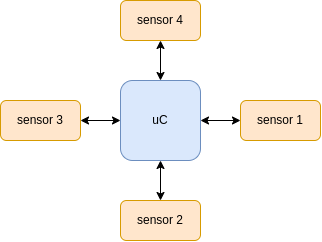

The diagram above was exported from draw.io. Its source (the exported page's mxGraphModel, read from the mxfile embedded in the PNG):
<mxGraphModel dx="706" dy="533" grid="1" gridSize="10" guides="1" tooltips="1" connect="1" arrows="1" fold="1" page="1" pageScale="1" pageWidth="850" pageHeight="1100" math="0" shadow="0">
  <root>
    <mxCell id="0" />
    <mxCell id="1" parent="0" />
    <mxCell id="4" style="edgeStyle=none;html=1;startArrow=classic;startFill=1;" parent="1" source="2" target="3" edge="1">
      <mxGeometry relative="1" as="geometry" />
    </mxCell>
    <mxCell id="2" value="uC" style="rounded=1;whiteSpace=wrap;html=1;fillColor=#dae8fc;strokeColor=#6c8ebf;" parent="1" vertex="1">
      <mxGeometry x="360" y="400" width="80" height="80" as="geometry" />
    </mxCell>
    <mxCell id="3" value="sensor 1" style="rounded=1;whiteSpace=wrap;html=1;fillColor=#ffe6cc;strokeColor=#d79b00;" parent="1" vertex="1">
      <mxGeometry x="480" y="420" width="80" height="40" as="geometry" />
    </mxCell>
    <mxCell id="5" value="sensor 2" style="rounded=1;whiteSpace=wrap;html=1;fillColor=#ffe6cc;strokeColor=#d79b00;" vertex="1" parent="1">
      <mxGeometry x="360" y="520" width="80" height="40" as="geometry" />
    </mxCell>
    <mxCell id="6" value="" style="endArrow=classic;startArrow=classic;html=1;" edge="1" parent="1" source="5" target="2">
      <mxGeometry width="50" height="50" relative="1" as="geometry">
        <mxPoint x="420" y="520" as="sourcePoint" />
        <mxPoint x="470" y="470" as="targetPoint" />
      </mxGeometry>
    </mxCell>
    <mxCell id="7" value="sensor 3" style="rounded=1;whiteSpace=wrap;html=1;fillColor=#ffe6cc;strokeColor=#d79b00;" vertex="1" parent="1">
      <mxGeometry x="240" y="420" width="80" height="40" as="geometry" />
    </mxCell>
    <mxCell id="8" value="sensor 4" style="rounded=1;whiteSpace=wrap;html=1;fillColor=#ffe6cc;strokeColor=#d79b00;" vertex="1" parent="1">
      <mxGeometry x="360" y="320" width="80" height="40" as="geometry" />
    </mxCell>
    <mxCell id="11" value="" style="endArrow=classic;startArrow=classic;html=1;" edge="1" parent="1" source="7" target="2">
      <mxGeometry width="50" height="50" relative="1" as="geometry">
        <mxPoint x="420" y="520" as="sourcePoint" />
        <mxPoint x="470" y="470" as="targetPoint" />
      </mxGeometry>
    </mxCell>
    <mxCell id="12" value="" style="endArrow=classic;startArrow=classic;html=1;" edge="1" parent="1" source="8" target="2">
      <mxGeometry width="50" height="50" relative="1" as="geometry">
        <mxPoint x="420" y="520" as="sourcePoint" />
        <mxPoint x="470" y="470" as="targetPoint" />
      </mxGeometry>
    </mxCell>
  </root>
</mxGraphModel>